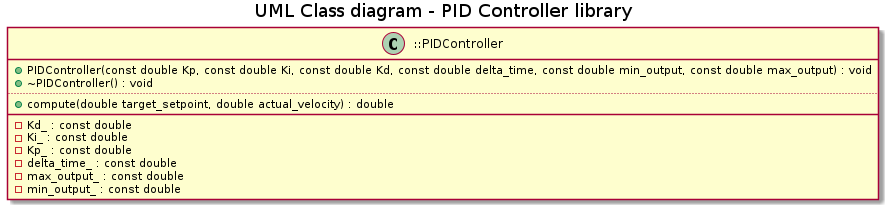

The diagram above was rendered by PlantUML. Its source (embedded in the PNG):
@startuml
title UML Class diagram - PID Controller library
class "::PIDController" as C_0006173588471794238490
class C_0006173588471794238490 {
+PIDController(const double Kp, const double Ki, const double Kd, const double delta_time, const double min_output, const double max_output) : void
+~PIDController() : void
..
+compute(double target_setpoint, double actual_velocity) : double
__
-Kd_ : const double
-Ki_ : const double
-Kp_ : const double
-delta_time_ : const double
-max_output_ : const double
-min_output_ : const double
}

@enduml